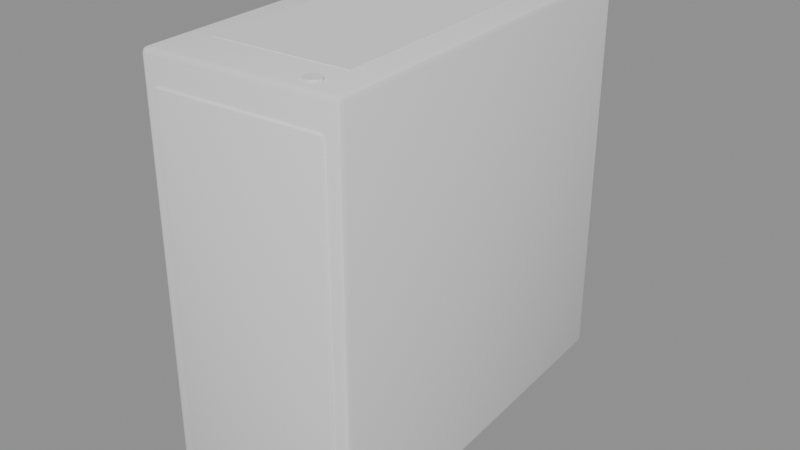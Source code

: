 # Source: model.blend  (saved by Blender 4.5.87; exported with 4.5.12 LTS)
import bpy
from mathutils import Matrix  # noqa: F401  (used for matrix-valued properties, if any)

bpy.ops.wm.read_factory_settings(use_empty=True)
scene = bpy.context.scene
scene.name = 'Scene'

# ---- collections
col_a = bpy.data.collections.new('a'); scene.collection.children.link(col_a)

# ---- materials (node trees are filled in below, after node groups)
mat_coolgrey = bpy.data.materials.new('coolGrey')
mat_grey4 = bpy.data.materials.new('grey4')
mat_greydark = bpy.data.materials.new('greyDark')

# ---- material node trees

# ---- meshes
me_a_button = bpy.data.meshes.new('a_button')
me_a_button.from_pydata([(0.07255, -0.1765, 0.4302), (0.07255, -0.1765, 0.4322), (0.07661, -0.1773, 0.4302), (0.07661, -0.1773, 0.4322), (0.07974, -0.18, 0.4302), (0.07974, -0.18, 0.4322), (0.08109, -0.1839, 0.4302), (0.08109, -0.1839, 0.4322), (0.0803, -0.188, 0.4302), (0.0803, -0.188, 0.4322), (0.07758, -0.1911, 0.4302), (0.07758, -0.1911, 0.4322), (0.07367, -0.1925, 0.4302), (0.07367, -0.1925, 0.4322), (0.0696, -0.1917, 0.4302), (0.0696, -0.1917, 0.4322), (0.06648, -0.189, 0.4302), (0.06648, -0.189, 0.4322), (0.06513, -0.185, 0.4302), (0.06513, -0.185, 0.4322), (0.06592, -0.181, 0.4302), (0.06592, -0.181, 0.4322), (0.06863, -0.1779, 0.4302), (0.06863, -0.1779, 0.4322)], [], [(0, 1, 3, 2), (2, 3, 5, 4), (4, 5, 7, 6), (6, 7, 9, 8), (8, 9, 11, 10), (10, 11, 13, 12), (12, 13, 15, 14), (14, 15, 17, 16), (16, 17, 19, 18), (18, 19, 21, 20), (3, 1, 23, 21, 19, 17, 15, 13, 11, 9, 7, 5), (20, 21, 23, 22), (22, 23, 1, 0), (0, 2, 4, 6, 8, 10, 12, 14, 16, 18, 20, 22)])
_k = set([(0, 1), (0, 2), (0, 22), (1, 3), (1, 23), (2, 3), (2, 4), (3, 5), (4, 5), (4, 6), (5, 7), (6, 7), (6, 8), (7, 9), (8, 9), (8, 10), (9, 11), (10, 11), (10, 12), (11, 13), (12, 13), (12, 14), (13, 15), (14, 15), (14, 16), (15, 17), (16, 17), (16, 18), (17, 19), (18, 19), (18, 20), (19, 21), (20, 21), (20, 22), (21, 23), (22, 23)])
me_a_button.attributes.new('sharp_edge', 'BOOLEAN', 'EDGE').data.foreach_set('value', [ (min(e.vertices), max(e.vertices)) in _k for e in me_a_button.edges])
_uv = me_a_button.uv_layers.new(name='UVMap')
_uv.uv.foreach_set('vector', [0.2142, 0.6186, 0.1507, 0.6186, 0.1507, 0.5048, 0.2142, 0.5048, 0.1412, 0.8638, 0.07774, 0.8638, 0.07774, 0.75, 0.1412, 0.75, 0.1412, 0.75, 0.07774, 0.75, 0.07774, 0.6186, 0.1412, 0.6186, 0.1412, 0.6186, 0.07774, 0.6186, 0.07774, 0.5048, 0.1412, 0.5048, 0.2872, 0.8638, 0.2237, 0.8638, 0.2237, 0.75, 0.2872, 0.75, 0.2872, 0.75, 0.2237, 0.75, 0.2237, 0.6186, 0.2872, 0.6186, 0.2872, 0.6186, 0.2237, 0.6186, 0.2237, 0.5048, 0.2872, 0.5048, 0.06823, 0.8638, 0.004756, 0.8638, 0.004756, 0.75, 0.06823, 0.75, 0.06823, 0.75, 0.004756, 0.75, 0.004756, 0.6186, 0.06823, 0.6186, 0.06823, 0.6186, 0.004756, 0.6186, 0.004756, 0.5048, 0.06823, 0.5048, 0.9295, 0.4295, 0.8157, 0.4952, 0.6843, 0.4952, 0.5705, 0.4295, 0.5048, 0.3157, 0.5048, 0.1843, 0.5705, 0.07047, 0.6843, 0.004754, 0.8157, 0.004754, 0.9295, 0.07047, 0.9952, 0.1843, 0.9952, 0.3157, 0.2142, 0.8638, 0.1507, 0.8638, 0.1507, 0.75, 0.2142, 0.75, 0.2142, 0.75, 0.1507, 0.75, 0.1507, 0.6186, 0.2142, 0.6186, 0.3157, 0.4952, 0.1843, 0.4952, 0.07047, 0.4295, 0.004754, 0.3157, 0.004754, 0.1843, 0.07047, 0.07047, 0.1843, 0.004754, 0.3157, 0.004754, 0.4295, 0.07047, 0.4952, 0.1843, 0.4952, 0.3157, 0.4295, 0.4295])
me_a_button.materials.append(mat_coolgrey)
me_a_button.update()
me_a_case = bpy.data.meshes.new('a_case')
me_a_case.from_pydata([(-0.04899, -0.173, 0.012), (-0.04899, -0.173, 0.0), (-0.05377, -0.1634, 0.012), (-0.05377, -0.1634, 0.0), (-0.06394, -0.16, 0.012), (-0.06394, -0.16, 0.0), (-0.07954, -0.2092, 0.012), (-0.07912, -0.2152, 0.018), (-0.08553, -0.2096, 0.018), (-0.07924, -0.2134, 0.01376), (-0.08275, -0.2129, 0.01454), (-0.08348, -0.2137, 0.018), (-0.08377, -0.2095, 0.01376), (-0.07912, -0.2152, 0.424), (-0.07954, -0.2092, 0.43), (-0.08553, -0.2096, 0.424), (-0.07924, -0.2134, 0.4282), (-0.08275, -0.2129, 0.4275), (-0.08377, -0.2095, 0.4282), (-0.08348, -0.2137, 0.424), (-0.108, 0.1978, 0.012), (-0.114, 0.1974, 0.018), (-0.1084, 0.2038, 0.018), (-0.1122, 0.1975, 0.01376), (-0.1117, 0.201, 0.01454), (-0.1125, 0.2017, 0.018), (-0.1083, 0.202, 0.01376), (-0.108, 0.1978, 0.43), (-0.1084, 0.2038, 0.424), (-0.114, 0.1974, 0.424), (-0.1083, 0.202, 0.4282), (-0.1117, 0.201, 0.4275), (-0.1125, 0.2017, 0.424), (-0.1122, 0.1975, 0.4282), (0.108, -0.1961, 0.012), (0.114, -0.1957, 0.018), (0.1084, -0.2021, 0.018), (0.1122, -0.1958, 0.01376), (0.1117, -0.1993, 0.01454), (0.1125, -0.2, 0.018), (0.1083, -0.2003, 0.01376), (0.108, -0.1961, 0.43), (0.1084, -0.2021, 0.424), (0.114, -0.1957, 0.424), (0.1083, -0.2003, 0.4282), (0.1117, -0.1993, 0.4275), (0.1125, -0.2, 0.424), (0.1122, -0.1958, 0.4282), (0.07954, 0.2109, 0.012), (0.07912, 0.2169, 0.018), (0.08553, 0.2113, 0.018), (0.07924, 0.2152, 0.01376), (0.08275, 0.2146, 0.01454), (0.08348, 0.2155, 0.018), (0.08377, 0.2112, 0.01376), (0.07954, 0.2109, 0.43), (0.08553, 0.2113, 0.424), (0.07912, 0.2169, 0.424), (0.08377, 0.2112, 0.4282), (0.08275, 0.2146, 0.4275), (0.08348, 0.2155, 0.424), (0.07924, 0.2152, 0.4282), (-0.05239, -0.1831, 0.0), (-0.05239, -0.1831, 0.012), (-0.06198, -0.1879, 0.0), (-0.06198, -0.1879, 0.012), (-0.07214, -0.1845, 0.0), (-0.07214, -0.1845, 0.012), (-0.07692, -0.1749, 0.0), (-0.07692, -0.1749, 0.012), (-0.07352, -0.1648, 0.0), (-0.07352, -0.1648, 0.012), (-0.08765, 0.1792, 0.0), (-0.08765, 0.1792, 0.012), (-0.07749, 0.1758, 0.0), (-0.07749, 0.1758, 0.012), (-0.07271, 0.1662, 0.0), (-0.07271, 0.1662, 0.012), (-0.07611, 0.156, 0.0), (-0.07611, 0.156, 0.012), (-0.0857, 0.1513, 0.0), (-0.0857, 0.1513, 0.012), (-0.09586, 0.1547, 0.0), (-0.09586, 0.1547, 0.012), (-0.1006, 0.1642, 0.0), (-0.1006, 0.1642, 0.012), (-0.09724, 0.1744, 0.0), (-0.09724, 0.1744, 0.012), (0.0857, -0.1495, 0.0), (0.0857, -0.1495, 0.012), (0.09586, -0.1529, 0.0), (0.09586, -0.1529, 0.012), (0.1006, -0.1625, 0.0), (0.1006, -0.1625, 0.012), (0.09724, -0.1727, 0.0), (0.09724, -0.1727, 0.012), (0.08765, -0.1775, 0.0), (0.08765, -0.1775, 0.012), (0.07749, -0.1741, 0.0), (0.07749, -0.1741, 0.012), (0.07271, -0.1645, 0.0), (0.07271, -0.1645, 0.012), (0.07611, -0.1543, 0.0), (0.07611, -0.1543, 0.012), (0.06198, 0.1896, 0.0), (0.06198, 0.1896, 0.012), (0.07214, 0.1862, 0.0), (0.07214, 0.1862, 0.012), (0.07692, 0.1767, 0.0), (0.07692, 0.1767, 0.012), (0.07352, 0.1665, 0.0), (0.07352, 0.1665, 0.012), (0.06394, 0.1617, 0.0), (0.06394, 0.1617, 0.012), (0.05377, 0.1651, 0.0), (0.05377, 0.1651, 0.012), (0.04899, 0.1747, 0.0), (0.04899, 0.1747, 0.012), (0.05239, 0.1849, 0.0), (0.05239, 0.1849, 0.012)], [], [(3, 2, 0, 1), (80, 81, 83, 82), (5, 4, 2, 3), (94, 95, 97, 96), (88, 89, 91, 90), (74, 75, 77, 76), (6, 9, 10, 12), (7, 11, 10, 9), (8, 12, 10, 11), (13, 16, 17, 19), (14, 18, 17, 16), (15, 19, 17, 18), (20, 23, 24, 26), (21, 25, 24, 23), (22, 26, 24, 25), (27, 30, 31, 33), (28, 32, 31, 30), (29, 33, 31, 32), (34, 37, 38, 40), (35, 39, 38, 37), (36, 40, 38, 39), (41, 44, 45, 47), (42, 46, 45, 44), (43, 47, 45, 46), (48, 51, 52, 54), (49, 53, 52, 51), (50, 54, 52, 53), (55, 58, 59, 61), (56, 60, 59, 58), (57, 61, 59, 60), (20, 6, 12, 23), (23, 12, 8, 21), (7, 13, 19, 11), (11, 19, 15, 8), (14, 27, 33, 18), (18, 33, 29, 15), (28, 22, 25, 32), (32, 25, 21, 29), (48, 20, 26, 51), (51, 26, 22, 49), (27, 55, 61, 30), (30, 61, 57, 28), (56, 50, 53, 60), (60, 53, 49, 57), (34, 48, 54, 37), (37, 54, 50, 35), (55, 41, 47, 58), (58, 47, 43, 56), (42, 36, 39, 46), (46, 39, 35, 43), (6, 34, 40, 9), (9, 40, 36, 7), (41, 14, 16, 44), (44, 16, 13, 42), (20, 48, 34, 6), (8, 15, 29, 21), (36, 42, 13, 7), (55, 27, 14, 41), (22, 28, 57, 49), (50, 56, 43, 35), (78, 79, 81, 80), (90, 91, 93, 92), (1, 0, 63, 62), (112, 113, 115, 114), (96, 97, 99, 98), (62, 63, 65, 64), (72, 73, 75, 74), (64, 65, 67, 66), (76, 77, 79, 78), (110, 111, 113, 112), (66, 67, 69, 68), (2, 4, 71, 69, 67, 65, 63, 0), (104, 105, 107, 106), (68, 69, 71, 70), (106, 107, 109, 108), (70, 71, 4, 5), (3, 1, 62, 64, 66, 68, 70, 5), (92, 93, 95, 94), (82, 83, 85, 84), (83, 81, 79, 77, 75, 73, 87, 85), (84, 85, 87, 86), (86, 87, 73, 72), (76, 78, 80, 82, 84, 86, 72, 74), (108, 109, 111, 110), (98, 99, 101, 100), (97, 95, 93, 91, 89, 103, 101, 99), (100, 101, 103, 102), (102, 103, 89, 88), (90, 92, 94, 96, 98, 100, 102, 88), (114, 115, 117, 116), (113, 111, 109, 107, 105, 119, 117, 115), (116, 117, 119, 118), (118, 119, 105, 104), (106, 108, 110, 112, 114, 116, 118, 104)])
me_a_case.polygons.foreach_set('use_smooth', [True] * 94)
_k = set([(0, 1), (0, 2), (0, 63), (1, 3), (1, 62), (2, 3), (2, 4), (3, 5), (4, 5), (4, 71), (5, 70), (9, 10), (9, 40), (10, 11), (10, 12), (11, 19), (12, 23), (16, 17), (16, 44), (17, 18), (17, 19), (18, 33), (23, 24), (24, 25), (24, 26), (25, 32), (26, 51), (30, 31), (30, 61), (31, 32), (31, 33), (37, 38), (37, 54), (38, 39), (38, 40), (39, 46), (44, 45), (45, 46), (45, 47), (47, 58), (51, 52), (52, 53), (52, 54), (53, 60), (58, 59), (59, 60), (59, 61), (62, 63), (62, 64), (63, 65), (64, 65), (64, 66), (65, 67), (66, 67), (66, 68), (67, 69), (68, 69), (68, 70), (69, 71), (70, 71), (72, 73), (72, 74), (72, 86), (73, 75), (73, 87), (74, 75), (74, 76), (75, 77), (76, 77), (76, 78), (77, 79), (78, 79), (78, 80), (79, 81), (80, 81), (80, 82), (81, 83), (82, 83), (82, 84), (83, 85), (84, 85), (84, 86), (85, 87), (86, 87), (88, 89), (88, 90), (88, 102), (89, 91), (89, 103), (90, 91), (90, 92), (91, 93), (92, 93), (92, 94), (93, 95), (94, 95), (94, 96), (95, 97), (96, 97), (96, 98), (97, 99), (98, 99), (98, 100), (99, 101), (100, 101), (100, 102), (101, 103), (102, 103), (104, 105), (104, 106), (104, 118), (105, 107), (105, 119), (106, 107), (106, 108), (107, 109), (108, 109), (108, 110), (109, 111), (110, 111), (110, 112), (111, 113), (112, 113), (112, 114), (113, 115), (114, 115), (114, 116), (115, 117), (116, 117), (116, 118), (117, 119), (118, 119)])
me_a_case.attributes.new('sharp_edge', 'BOOLEAN', 'EDGE').data.foreach_set('value', [ (min(e.vertices), max(e.vertices)) in _k for e in me_a_case.edges])
_uv = me_a_case.uv_layers.new(name='UVMap')
_uv.uv.foreach_set('vector', [0.9681, 0.8763, 0.9546, 0.8763, 0.9546, 0.8652, 0.9681, 0.8652, 0.9681, 0.9037, 0.9546, 0.9037, 0.9546, 0.8926, 0.9681, 0.8926, 0.9681, 0.9422, 0.9546, 0.9422, 0.9546, 0.9311, 0.9681, 0.9311, 0.9836, 0.1845, 0.9702, 0.1845, 0.9702, 0.1734, 0.9836, 0.1734, 0.9836, 0.01926, 0.9702, 0.01926, 0.9702, 0.008164, 0.9836, 0.008164, 0.9836, 0.06889, 0.9702, 0.06889, 0.9702, 0.05779, 0.9836, 0.05779, 0.2237, 0.4962, 0.2237, 0.4914, 0.2276, 0.4923, 0.2284, 0.4962, 0.6969, 0.9513, 0.7017, 0.9513, 0.7008, 0.9552, 0.6969, 0.9561, 0.9491, 0.4703, 0.9539, 0.4703, 0.953, 0.4742, 0.9491, 0.4751, 0.6969, 0.4962, 0.6969, 0.4914, 0.7008, 0.4923, 0.7017, 0.4962, 0.2495, 0.4962, 0.2448, 0.4962, 0.2456, 0.4923, 0.2495, 0.4914, 0.4939, 0.4703, 0.4939, 0.4751, 0.4901, 0.4742, 0.4892, 0.4703, 0.2237, 0.9536, 0.2284, 0.9536, 0.2276, 0.9575, 0.2237, 0.9583, 0.9491, 0.01292, 0.9491, 0.008164, 0.953, 0.009037, 0.9539, 0.01292, 0.7228, 0.9513, 0.7228, 0.9561, 0.7189, 0.9552, 0.718, 0.9513, 0.2495, 0.9536, 0.2495, 0.9583, 0.2456, 0.9575, 0.2448, 0.9536, 0.7228, 0.4962, 0.718, 0.4962, 0.7189, 0.4923, 0.7228, 0.4914, 0.4939, 0.01292, 0.4892, 0.01292, 0.4901, 0.009037, 0.4939, 0.008164, 0.01292, 0.4962, 0.008164, 0.4962, 0.009037, 0.4923, 0.01292, 0.4914, 0.4681, 0.01292, 0.4681, 0.008164, 0.472, 0.009037, 0.4728, 0.01292, 0.4861, 0.9513, 0.4861, 0.9561, 0.4823, 0.9552, 0.4814, 0.9513, 0.4603, 0.4962, 0.4603, 0.4914, 0.4642, 0.4923, 0.4651, 0.4962, 0.4861, 0.4962, 0.4814, 0.4962, 0.4823, 0.4923, 0.4861, 0.4914, 0.01292, 0.01292, 0.008164, 0.01292, 0.009037, 0.009037, 0.01292, 0.008164, 0.01292, 0.9536, 0.01292, 0.9583, 0.009037, 0.9575, 0.008164, 0.9536, 0.9335, 0.9513, 0.9383, 0.9513, 0.9374, 0.9552, 0.9335, 0.9561, 0.4681, 0.4703, 0.4728, 0.4703, 0.472, 0.4742, 0.4681, 0.4751, 0.4603, 0.9536, 0.4651, 0.9536, 0.4642, 0.9575, 0.4603, 0.9583, 0.01292, 0.4703, 0.01292, 0.4751, 0.009037, 0.4742, 0.008164, 0.4703, 0.9335, 0.4962, 0.9335, 0.4914, 0.9374, 0.4923, 0.9383, 0.4962, 0.2237, 0.9536, 0.2237, 0.4962, 0.2284, 0.4962, 0.2284, 0.9536, 0.9539, 0.01292, 0.9539, 0.4703, 0.9491, 0.4703, 0.9491, 0.01292, 0.6969, 0.9513, 0.6969, 0.4962, 0.7017, 0.4962, 0.7017, 0.9513, 0.9491, 0.4751, 0.4939, 0.4751, 0.4939, 0.4703, 0.9491, 0.4703, 0.2495, 0.4962, 0.2495, 0.9536, 0.2448, 0.9536, 0.2448, 0.4962, 0.4892, 0.4703, 0.4892, 0.01292, 0.4939, 0.01292, 0.4939, 0.4703, 0.7228, 0.4962, 0.7228, 0.9513, 0.718, 0.9513, 0.718, 0.4962, 0.4939, 0.008164, 0.9491, 0.008164, 0.9491, 0.01292, 0.4939, 0.01292, 0.01292, 0.9536, 0.2237, 0.9536, 0.2237, 0.9583, 0.01292, 0.9583, 0.9335, 0.9561, 0.7228, 0.9561, 0.7228, 0.9513, 0.9335, 0.9513, 0.2495, 0.9536, 0.4603, 0.9536, 0.4603, 0.9583, 0.2495, 0.9583, 0.7228, 0.4914, 0.9335, 0.4914, 0.9335, 0.4962, 0.7228, 0.4962, 0.01292, 0.4703, 0.4681, 0.4703, 0.4681, 0.4751, 0.01292, 0.4751, 0.9383, 0.4962, 0.9383, 0.9513, 0.9335, 0.9513, 0.9335, 0.4962, 0.01292, 0.4962, 0.01292, 0.9536, 0.008164, 0.9536, 0.008164, 0.4962, 0.4728, 0.01292, 0.4728, 0.4703, 0.4681, 0.4703, 0.4681, 0.01292, 0.4603, 0.9536, 0.4603, 0.4962, 0.4651, 0.4962, 0.4651, 0.9536, 0.008164, 0.4703, 0.008164, 0.01292, 0.01292, 0.01292, 0.01292, 0.4703, 0.4861, 0.4962, 0.4861, 0.9513, 0.4814, 0.9513, 0.4814, 0.4962, 0.01292, 0.008164, 0.4681, 0.008164, 0.4681, 0.01292, 0.01292, 0.01292, 0.2237, 0.4962, 0.01292, 0.4962, 0.01292, 0.4914, 0.2237, 0.4914, 0.6969, 0.9561, 0.4861, 0.9561, 0.4861, 0.9513, 0.6969, 0.9513, 0.4603, 0.4962, 0.2495, 0.4962, 0.2495, 0.4914, 0.4603, 0.4914, 0.4861, 0.4914, 0.6969, 0.4914, 0.6969, 0.4962, 0.4861, 0.4962, 0.2237, 0.9536, 0.01292, 0.9536, 0.01292, 0.4962, 0.2237, 0.4962, 0.9491, 0.4703, 0.4939, 0.4703, 0.4939, 0.01292, 0.9491, 0.01292, 0.4861, 0.9513, 0.4861, 0.4962, 0.6969, 0.4962, 0.6969, 0.9513, 0.4603, 0.9536, 0.2495, 0.9536, 0.2495, 0.4962, 0.4603, 0.4962, 0.7228, 0.9513, 0.7228, 0.4962, 0.9335, 0.4962, 0.9335, 0.9513, 0.4681, 0.4703, 0.01292, 0.4703, 0.01292, 0.01292, 0.4681, 0.01292, 0.9681, 0.9148, 0.9546, 0.9148, 0.9546, 0.9037, 0.9681, 0.9037, 0.9836, 0.223, 0.9702, 0.223, 0.9702, 0.2119, 0.9836, 0.2119, 0.9681, 0.8652, 0.9546, 0.8652, 0.9546, 0.8541, 0.9681, 0.8541, 0.9836, 0.09631, 0.9702, 0.09631, 0.9702, 0.08522, 0.9836, 0.08522, 0.9836, 0.1734, 0.9702, 0.1734, 0.9702, 0.1623, 0.9836, 0.1623, 0.9836, 0.2615, 0.9702, 0.2615, 0.9702, 0.2504, 0.9836, 0.2504, 0.9836, 0.2889, 0.9702, 0.2889, 0.9702, 0.2778, 0.9836, 0.2778, 0.9836, 0.2504, 0.9702, 0.2504, 0.9702, 0.2393, 0.9836, 0.2393, 0.9836, 0.05779, 0.9702, 0.05779, 0.9702, 0.04669, 0.9836, 0.04669, 0.9836, 0.1074, 0.9702, 0.1074, 0.9702, 0.09631, 0.9836, 0.09631, 0.9836, 0.3386, 0.9702, 0.3386, 0.9702, 0.3275, 0.9836, 0.3275, 0.9836, 0.4999, 0.9836, 0.5119, 0.9751, 0.5204, 0.9631, 0.5204, 0.9546, 0.5119, 0.9546, 0.4999, 0.9631, 0.4914, 0.9751, 0.4914, 0.9836, 0.366, 0.9702, 0.366, 0.9702, 0.3549, 0.9836, 0.3549, 0.9836, 0.3275, 0.9702, 0.3275, 0.9702, 0.3164, 0.9836, 0.3164, 0.9836, 0.1459, 0.9702, 0.1459, 0.9702, 0.1348, 0.9836, 0.1348, 0.9681, 0.9533, 0.9546, 0.9533, 0.9546, 0.9422, 0.9681, 0.9422, 0.9546, 0.6812, 0.9631, 0.6727, 0.9751, 0.6727, 0.9836, 0.6812, 0.9836, 0.6932, 0.9751, 0.7017, 0.9631, 0.7017, 0.9546, 0.6932, 0.9836, 0.2119, 0.9702, 0.2119, 0.9702, 0.2008, 0.9836, 0.2008, 0.9681, 0.9918, 0.9546, 0.9918, 0.9546, 0.9807, 0.9681, 0.9807, 0.9751, 0.7181, 0.9836, 0.7266, 0.9836, 0.7386, 0.9751, 0.7471, 0.9631, 0.7471, 0.9546, 0.7386, 0.9546, 0.7266, 0.9631, 0.7181, 0.9681, 0.9807, 0.9546, 0.9807, 0.9546, 0.9696, 0.9681, 0.9696, 0.9836, 0.3, 0.9702, 0.3, 0.9702, 0.2889, 0.9836, 0.2889, 0.9631, 0.5658, 0.9546, 0.5573, 0.9546, 0.5452, 0.9631, 0.5368, 0.9751, 0.5368, 0.9836, 0.5452, 0.9836, 0.5573, 0.9751, 0.5658, 0.9836, 0.1348, 0.9702, 0.1348, 0.9702, 0.1237, 0.9836, 0.1237, 0.9836, 0.4156, 0.9702, 0.4156, 0.9702, 0.4045, 0.9836, 0.4045, 0.9836, 0.7719, 0.9836, 0.7839, 0.9751, 0.7924, 0.9631, 0.7924, 0.9546, 0.7839, 0.9546, 0.7719, 0.9631, 0.7634, 0.9751, 0.7634, 0.9836, 0.4045, 0.9702, 0.4045, 0.9702, 0.3934, 0.9836, 0.3934, 0.9836, 0.03036, 0.9702, 0.03036, 0.9702, 0.01926, 0.9836, 0.01926, 0.9751, 0.6111, 0.9631, 0.6111, 0.9546, 0.6026, 0.9546, 0.5906, 0.9631, 0.5821, 0.9751, 0.5821, 0.9836, 0.5906, 0.9836, 0.6026, 0.9836, 0.4541, 0.9702, 0.4541, 0.9702, 0.443, 0.9836, 0.443, 0.9546, 0.6359, 0.9631, 0.6274, 0.9751, 0.6274, 0.9836, 0.6359, 0.9836, 0.6479, 0.9751, 0.6564, 0.9631, 0.6564, 0.9546, 0.6479, 0.9836, 0.443, 0.9702, 0.443, 0.9702, 0.4319, 0.9836, 0.4319, 0.9836, 0.3771, 0.9702, 0.3771, 0.9702, 0.366, 0.9836, 0.366, 0.9546, 0.8172, 0.9631, 0.8087, 0.9751, 0.8087, 0.9836, 0.8172, 0.9836, 0.8292, 0.9751, 0.8377, 0.9631, 0.8377, 0.9546, 0.8292])
me_a_case.materials.append(mat_grey4)
me_a_case.update()
me_a_mesh = bpy.data.meshes.new('a_mesh')
me_a_mesh.from_pydata([(0.06146, 0.1255, 0.4306), (0.06146, 0.1255, 0.4296), (0.08099, -0.1539, 0.4306), (0.08099, -0.1539, 0.4296), (-0.0782, 0.1157, 0.4306), (-0.0782, 0.1157, 0.4296), (-0.05867, -0.1636, 0.4306), (-0.05867, -0.1636, 0.4296), (-0.06811, -0.2149, 0.045), (-0.06797, -0.2169, 0.047), (-0.06802, -0.2163, 0.04559), (-0.06919, -0.2161, 0.04585), (-0.06943, -0.2164, 0.047), (-0.06797, -0.2169, 0.398), (-0.07011, -0.2151, 0.398), (-0.06802, -0.2163, 0.3994), (-0.06919, -0.2161, 0.3992), (-0.06952, -0.215, 0.3994), (-0.06943, -0.2164, 0.398), (-0.07011, -0.2151, 0.047), (-0.06825, -0.2129, 0.047), (-0.06952, -0.215, 0.04559), (-0.06935, -0.2138, 0.04585), (-0.06962, -0.2136, 0.047), (-0.06821, -0.2135, 0.04559), (-0.06811, -0.2149, 0.4), (-0.06825, -0.2129, 0.398), (-0.06821, -0.2135, 0.3994), (-0.06935, -0.2138, 0.3992), (-0.06962, -0.2136, 0.398), (0.09748, -0.2033, 0.045), (0.09948, -0.2032, 0.047), (0.09762, -0.2053, 0.047), (0.09871, -0.2044, 0.04585), (0.09899, -0.2046, 0.047), (0.09758, -0.2047, 0.04559), (0.09748, -0.2033, 0.4), (0.09762, -0.2053, 0.398), (0.09758, -0.2047, 0.3994), (0.09871, -0.2044, 0.3992), (0.09899, -0.2046, 0.398), (0.09889, -0.2032, 0.3994), (0.09734, -0.2013, 0.047), (0.09738, -0.2019, 0.04559), (0.09855, -0.2021, 0.04585), (0.09879, -0.2018, 0.047), (0.09889, -0.2032, 0.04559), (0.09948, -0.2032, 0.398), (0.09734, -0.2013, 0.398), (0.09855, -0.2021, 0.3992), (0.09879, -0.2018, 0.398), (0.09738, -0.2019, 0.3994)], [], [(0, 4, 6, 2), (3, 2, 6, 7), (1, 0, 2, 3), (5, 4, 0, 1), (7, 6, 4, 5), (5, 1, 3, 7), (8, 10, 11, 21), (9, 12, 11, 10), (19, 21, 11, 12), (13, 15, 16, 18), (25, 17, 16, 15), (14, 18, 16, 17), (8, 21, 22, 24), (19, 23, 22, 21), (20, 24, 22, 23), (25, 27, 28, 17), (26, 29, 28, 27), (14, 17, 28, 29), (30, 46, 33, 35), (31, 34, 33, 46), (32, 35, 33, 34), (36, 38, 39, 41), (37, 40, 39, 38), (47, 41, 39, 40), (30, 43, 44, 46), (42, 45, 44, 43), (31, 46, 44, 45), (36, 41, 49, 51), (47, 50, 49, 41), (48, 51, 49, 50), (9, 13, 18, 12), (12, 18, 14, 19), (26, 20, 23, 29), (29, 23, 19, 14), (30, 8, 24, 43), (43, 24, 20, 42), (25, 36, 51, 27), (27, 51, 48, 26), (47, 31, 45, 50), (50, 45, 42, 48), (37, 32, 34, 40), (40, 34, 31, 47), (8, 30, 35, 10), (10, 35, 32, 9), (36, 25, 15, 38), (38, 15, 13, 37), (32, 37, 13, 9), (20, 26, 48, 42)])
me_a_mesh.polygons.foreach_set('use_smooth', [True] * 48)
_k = set([(0, 1), (0, 2), (0, 4), (1, 3), (1, 5), (2, 3), (2, 6), (3, 7), (4, 5), (4, 6), (5, 7), (6, 7), (8, 30), (10, 11), (10, 35), (11, 12), (11, 21), (12, 18), (14, 19), (15, 16), (15, 38), (16, 17), (16, 18), (17, 28), (21, 22), (22, 23), (22, 24), (23, 29), (24, 43), (25, 36), (27, 28), (27, 51), (28, 29), (31, 47), (33, 34), (33, 35), (33, 46), (34, 40), (38, 39), (39, 40), (39, 41), (41, 49), (43, 44), (44, 45), (44, 46), (45, 50), (49, 50), (49, 51)])
me_a_mesh.attributes.new('sharp_edge', 'BOOLEAN', 'EDGE').data.foreach_set('value', [ (min(e.vertices), max(e.vertices)) in _k for e in me_a_mesh.edges])
_uv = me_a_mesh.uv_layers.new(name='UVMap')
_uv.uv.foreach_set('vector', [0.8617, 0.4945, 0.6172, 0.4945, 0.6172, 0.005496, 0.8617, 0.005496, 0.007242, 0.8789, 0.005496, 0.8789, 0.005496, 0.6344, 0.007242, 0.6344, 0.9063, 0.4945, 0.9045, 0.4945, 0.9045, 0.005496, 0.9063, 0.005496, 0.01998, 0.8789, 0.01823, 0.8789, 0.01823, 0.6344, 0.01998, 0.6344, 0.919, 0.4945, 0.9173, 0.4945, 0.9173, 0.005496, 0.919, 0.005496, 0.8617, 0.9945, 0.6172, 0.9945, 0.6172, 0.5055, 0.8617, 0.5055, 0.907, 0.508, 0.9045, 0.508, 0.905, 0.5059, 0.907, 0.5055, 0.2979, 0.621, 0.3003, 0.621, 0.2999, 0.623, 0.2979, 0.6234, 0.8751, 0.621, 0.8751, 0.6234, 0.8731, 0.623, 0.8727, 0.621, 0.2979, 0.007965, 0.2979, 0.005496, 0.2999, 0.005949, 0.3003, 0.007965, 0.9229, 0.7979, 0.9229, 0.8003, 0.9209, 0.7999, 0.9205, 0.7979, 0.8751, 0.007965, 0.8727, 0.007965, 0.8731, 0.005949, 0.8751, 0.005496, 0.907, 0.508, 0.907, 0.5055, 0.909, 0.5059, 0.9095, 0.508, 0.8751, 0.621, 0.8776, 0.621, 0.8772, 0.623, 0.8751, 0.6234, 0.3138, 0.621, 0.3138, 0.6234, 0.3118, 0.623, 0.3113, 0.621, 0.9229, 0.7979, 0.9254, 0.7979, 0.925, 0.7999, 0.9229, 0.8003, 0.3138, 0.007966, 0.3113, 0.007966, 0.3118, 0.005949, 0.3138, 0.005496, 0.8751, 0.007965, 0.8751, 0.005496, 0.8772, 0.005949, 0.8776, 0.007965, 0.907, 0.7979, 0.907, 0.8003, 0.905, 0.7999, 0.9045, 0.7979, 0.8911, 0.621, 0.8935, 0.621, 0.8931, 0.623, 0.8911, 0.6234, 0.007965, 0.621, 0.007965, 0.6234, 0.005949, 0.623, 0.005496, 0.621, 0.9229, 0.508, 0.9205, 0.508, 0.9209, 0.5059, 0.9229, 0.5055, 0.007965, 0.007965, 0.005496, 0.007965, 0.005949, 0.005949, 0.007965, 0.005496, 0.8911, 0.007965, 0.8911, 0.005496, 0.8931, 0.005949, 0.8935, 0.007965, 0.907, 0.7979, 0.9095, 0.7979, 0.909, 0.7999, 0.907, 0.8003, 0.6037, 0.621, 0.6062, 0.621, 0.6057, 0.623, 0.6037, 0.6234, 0.8911, 0.621, 0.8911, 0.6234, 0.8891, 0.623, 0.8886, 0.621, 0.9229, 0.508, 0.9229, 0.5055, 0.925, 0.5059, 0.9254, 0.508, 0.8911, 0.007965, 0.8886, 0.007965, 0.8891, 0.005949, 0.8911, 0.005496, 0.6037, 0.007966, 0.6037, 0.005496, 0.6057, 0.005949, 0.6062, 0.007966, 0.2979, 0.621, 0.2979, 0.007965, 0.3003, 0.007965, 0.3003, 0.621, 0.8727, 0.621, 0.8727, 0.007965, 0.8751, 0.007965, 0.8751, 0.621, 0.3138, 0.007966, 0.3138, 0.621, 0.3113, 0.621, 0.3113, 0.007966, 0.8776, 0.007965, 0.8776, 0.621, 0.8751, 0.621, 0.8751, 0.007965, 0.907, 0.7979, 0.907, 0.508, 0.9095, 0.508, 0.9095, 0.7979, 0.6037, 0.6234, 0.3138, 0.6234, 0.3138, 0.621, 0.6037, 0.621, 0.9229, 0.7979, 0.9229, 0.508, 0.9254, 0.508, 0.9254, 0.7979, 0.3138, 0.005496, 0.6037, 0.005496, 0.6037, 0.007966, 0.3138, 0.007966, 0.8911, 0.007965, 0.8911, 0.621, 0.8886, 0.621, 0.8886, 0.007965, 0.6062, 0.007966, 0.6062, 0.621, 0.6037, 0.621, 0.6037, 0.007966, 0.007965, 0.007965, 0.007965, 0.621, 0.005496, 0.621, 0.005496, 0.007965, 0.8935, 0.007965, 0.8935, 0.621, 0.8911, 0.621, 0.8911, 0.007965, 0.907, 0.508, 0.907, 0.7979, 0.9045, 0.7979, 0.9045, 0.508, 0.2979, 0.6234, 0.007965, 0.6234, 0.007965, 0.621, 0.2979, 0.621, 0.9229, 0.508, 0.9229, 0.7979, 0.9205, 0.7979, 0.9205, 0.508, 0.007965, 0.005496, 0.2979, 0.005496, 0.2979, 0.007965, 0.007965, 0.007965, 0.007965, 0.621, 0.007965, 0.007965, 0.2979, 0.007965, 0.2979, 0.621, 0.3138, 0.621, 0.3138, 0.007966, 0.6037, 0.007966, 0.6037, 0.621])
me_a_mesh.materials.append(mat_greydark)
me_a_mesh.update()

# ---- objects
ob_a_button = bpy.data.objects.new('a_button', me_a_button)
ob_a_case = bpy.data.objects.new('a_case', me_a_case)
ob_a_mesh = bpy.data.objects.new('a_mesh', me_a_mesh)

# ---- transforms, parenting, visibility, modifiers, constraints
ob_a_button.location = (0.0, 0.0, 0.0)
ob_a_case.location = (0.0, 0.0, 0.0)
ob_a_mesh.location = (0.0, 0.0, 0.0)

# ---- collection membership
col_a.objects.link(ob_a_button)
col_a.objects.link(ob_a_case)
col_a.objects.link(ob_a_mesh)

# ---- scene / render settings (as saved in the file)
scene.frame_start = 1; scene.frame_end = 250; scene.frame_set(1)
scene.render.engine = 'BLENDER_EEVEE_NEXT'
bpy.context.view_layer.update()

# ---- added for rendering (the .blend has no active camera and no usable light): camera, sun + grey world if the file has none
cam_auto = bpy.data.cameras.new('AutoCamera')
cam_auto.lens = 50.0
cam_auto.sensor_width = 36.0
cam_auto.clip_end = 1000.0
ob_auto_camera = bpy.data.objects.new('AutoCamera', cam_auto)
scene.collection.objects.link(ob_auto_camera)
ob_auto_camera.location = (0.604567, -0.72548, 0.699753)
ob_auto_camera.rotation_euler = (1.09748, -7.21219e-08, 0.694738)
scene.camera = ob_auto_camera
light_auto_sun = bpy.data.lights.new('AutoSun', 'SUN')
light_auto_sun.energy = 3.0
light_auto_sun.angle = 0.0523599
ob_auto_sun = bpy.data.objects.new('AutoSun', light_auto_sun)
scene.collection.objects.link(ob_auto_sun)
ob_auto_sun.rotation_euler = (0.872665, 0.174533, 0.523599)
if scene.world is None:
    world_auto = bpy.data.worlds.new('AutoWorld')
    world_auto.color = (0.3, 0.3, 0.3)
    scene.world = world_auto
bpy.context.view_layer.update()
